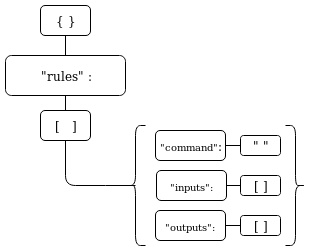

The diagram above was exported from draw.io. Its source (the exported page's mxGraphModel, read from the mxfile embedded in the PNG):
<mxGraphModel dx="368" dy="632" grid="1" gridSize="10" guides="1" tooltips="1" connect="1" arrows="1" fold="1" page="1" pageScale="1" pageWidth="850" pageHeight="1100" math="0" shadow="0">
  <root>
    <mxCell id="0" />
    <mxCell id="1" parent="0" />
    <mxCell id="eyNmy3jawFvHcsUkKP4O-1" value="&lt;div&gt;&quot;rules&quot; :&lt;/div&gt;" style="rounded=1;whiteSpace=wrap;html=1;" parent="1" vertex="1">
      <mxGeometry x="230" y="120" width="120" height="40" as="geometry" />
    </mxCell>
    <mxCell id="eyNmy3jawFvHcsUkKP4O-2" value="" style="endArrow=none;html=1;entryX=0.5;entryY=1;entryDx=0;entryDy=0;" parent="1" target="eyNmy3jawFvHcsUkKP4O-47" edge="1">
      <mxGeometry width="50" height="50" relative="1" as="geometry">
        <mxPoint x="330" y="250" as="sourcePoint" />
        <mxPoint x="290" y="210" as="targetPoint" />
        <Array as="points">
          <mxPoint x="290" y="250" />
        </Array>
      </mxGeometry>
    </mxCell>
    <mxCell id="eyNmy3jawFvHcsUkKP4O-16" value="" style="endArrow=none;html=1;" parent="1" edge="1">
      <mxGeometry width="50" height="50" relative="1" as="geometry">
        <mxPoint x="330" y="250" as="sourcePoint" />
        <mxPoint x="360" y="250" as="targetPoint" />
      </mxGeometry>
    </mxCell>
    <mxCell id="eyNmy3jawFvHcsUkKP4O-41" value="&lt;font style=&quot;font-size: 10px&quot;&gt;&quot;command&quot;&lt;/font&gt;: " style="rounded=1;whiteSpace=wrap;html=1;" parent="1" vertex="1">
      <mxGeometry x="380" y="195" width="70" height="30" as="geometry" />
    </mxCell>
    <mxCell id="eyNmy3jawFvHcsUkKP4O-42" value="&lt;font style=&quot;font-size: 10px&quot;&gt;&quot;outputs&quot;:&lt;br&gt;&lt;/font&gt;" style="rounded=1;whiteSpace=wrap;html=1;" parent="1" vertex="1">
      <mxGeometry x="380" y="275" width="70" height="30" as="geometry" />
    </mxCell>
    <mxCell id="eyNmy3jawFvHcsUkKP4O-43" value="&lt;div&gt;&lt;font style=&quot;font-size: 10px&quot;&gt;&quot;inputs&quot;:&lt;br&gt;&lt;/font&gt;&lt;/div&gt;" style="rounded=1;whiteSpace=wrap;html=1;" parent="1" vertex="1">
      <mxGeometry x="381" y="235" width="70" height="30" as="geometry" />
    </mxCell>
    <mxCell id="eyNmy3jawFvHcsUkKP4O-47" value="[&amp;nbsp; ]" style="rounded=1;whiteSpace=wrap;html=1;" parent="1" vertex="1">
      <mxGeometry x="265" y="175" width="50" height="30" as="geometry" />
    </mxCell>
    <mxCell id="eyNmy3jawFvHcsUkKP4O-48" value="" style="endArrow=none;html=1;entryX=0.5;entryY=1;entryDx=0;entryDy=0;exitX=0.5;exitY=0;exitDx=0;exitDy=0;" parent="1" source="eyNmy3jawFvHcsUkKP4O-47" target="eyNmy3jawFvHcsUkKP4O-1" edge="1">
      <mxGeometry width="50" height="50" relative="1" as="geometry">
        <mxPoint x="230" y="510" as="sourcePoint" />
        <mxPoint x="280" y="460" as="targetPoint" />
      </mxGeometry>
    </mxCell>
    <mxCell id="eyNmy3jawFvHcsUkKP4O-54" value="[ ]" style="rounded=1;whiteSpace=wrap;html=1;" parent="1" vertex="1">
      <mxGeometry x="465" y="240" width="40" height="20" as="geometry" />
    </mxCell>
    <mxCell id="eyNmy3jawFvHcsUkKP4O-55" value="[ ]" style="rounded=1;whiteSpace=wrap;html=1;" parent="1" vertex="1">
      <mxGeometry x="465" y="280" width="40" height="20" as="geometry" />
    </mxCell>
    <mxCell id="eyNmy3jawFvHcsUkKP4O-57" value="&quot; &quot;" style="rounded=1;whiteSpace=wrap;html=1;" parent="1" vertex="1">
      <mxGeometry x="465" y="200" width="40" height="20" as="geometry" />
    </mxCell>
    <mxCell id="9T3fs6qVh9kFuNRgi4JA-9" style="edgeStyle=orthogonalEdgeStyle;rounded=0;orthogonalLoop=1;jettySize=auto;html=1;entryX=0.5;entryY=0;entryDx=0;entryDy=0;strokeColor=none;" parent="1" source="9T3fs6qVh9kFuNRgi4JA-8" target="eyNmy3jawFvHcsUkKP4O-1" edge="1">
      <mxGeometry relative="1" as="geometry" />
    </mxCell>
    <mxCell id="9T3fs6qVh9kFuNRgi4JA-8" value="{ }" style="rounded=1;whiteSpace=wrap;html=1;" parent="1" vertex="1">
      <mxGeometry x="265" y="70" width="50" height="30" as="geometry" />
    </mxCell>
    <mxCell id="9T3fs6qVh9kFuNRgi4JA-10" value="" style="endArrow=none;html=1;entryX=0.5;entryY=1;entryDx=0;entryDy=0;" parent="1" target="9T3fs6qVh9kFuNRgi4JA-8" edge="1">
      <mxGeometry width="50" height="50" relative="1" as="geometry">
        <mxPoint x="290" y="120" as="sourcePoint" />
        <mxPoint x="280" y="330" as="targetPoint" />
      </mxGeometry>
    </mxCell>
    <mxCell id="k-itg2QkuOg8-h9VS99l-1" value="" style="endArrow=none;html=1;entryX=0;entryY=0.5;entryDx=0;entryDy=0;exitX=1;exitY=0.5;exitDx=0;exitDy=0;" edge="1" parent="1" source="eyNmy3jawFvHcsUkKP4O-41" target="eyNmy3jawFvHcsUkKP4O-57">
      <mxGeometry width="50" height="50" relative="1" as="geometry">
        <mxPoint x="440" y="250" as="sourcePoint" />
        <mxPoint x="490" y="200" as="targetPoint" />
      </mxGeometry>
    </mxCell>
    <mxCell id="k-itg2QkuOg8-h9VS99l-2" value="" style="endArrow=none;html=1;entryX=0;entryY=0.5;entryDx=0;entryDy=0;exitX=1;exitY=0.5;exitDx=0;exitDy=0;" edge="1" parent="1" source="eyNmy3jawFvHcsUkKP4O-43" target="eyNmy3jawFvHcsUkKP4O-54">
      <mxGeometry width="50" height="50" relative="1" as="geometry">
        <mxPoint x="457.5" y="265" as="sourcePoint" />
        <mxPoint x="472.5" y="265" as="targetPoint" />
      </mxGeometry>
    </mxCell>
    <mxCell id="k-itg2QkuOg8-h9VS99l-3" value="" style="endArrow=none;html=1;entryX=0;entryY=0.5;entryDx=0;entryDy=0;exitX=1;exitY=0.5;exitDx=0;exitDy=0;" edge="1" parent="1">
      <mxGeometry width="50" height="50" relative="1" as="geometry">
        <mxPoint x="450" y="290" as="sourcePoint" />
        <mxPoint x="465" y="290" as="targetPoint" />
      </mxGeometry>
    </mxCell>
    <mxCell id="k-itg2QkuOg8-h9VS99l-4" value="" style="shape=curlyBracket;whiteSpace=wrap;html=1;rounded=1;" vertex="1" parent="1">
      <mxGeometry x="350" y="190" width="20" height="120" as="geometry" />
    </mxCell>
    <mxCell id="k-itg2QkuOg8-h9VS99l-5" value="" style="shape=curlyBracket;whiteSpace=wrap;html=1;rounded=1;rotation=180;" vertex="1" parent="1">
      <mxGeometry x="510" y="190" width="20" height="120" as="geometry" />
    </mxCell>
  </root>
</mxGraphModel>